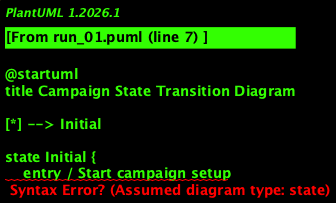

The diagram above was rendered by PlantUML. Its source (embedded in the PNG):
@startuml
title Campaign State Transition Diagram

[*] --> Initial

state Initial {
    entry / Start campaign setup
}

Initial --> Preparing : [Assign manager and staff]

state Preparing {
    do / Prepare campaign details
}

Preparing --> Activated : [Approve and sign contract]

state Activated {
    do / Campaign is active
}

Activated --> AdvertPrepared : [Prepare adverts]

state AdvertPrepared {
    do / Create advert content
}

AdvertPrepared --> AdvertScheduled : [Schedule adverts]

state AdvertScheduled {
    do / Schedule time slots
}

AdvertScheduled --> AdvertRunning : [Start campaign]

state AdvertRunning {
    do / Run adverts
}

AdvertRunning --> Adjusting : [Extend/Adjust]
AdvertRunning --> Completed : [Adverts finish]

state Adjusting {
    do / Make adjustments
}

Adjusting --> AdvertPrepared : [Re-prepare adverts]
Adjusting --> AdvertScheduled : [Reschedule]
Adjusting --> AdvertRunning : [Resume campaign]

state Completed {
    do / End of advert run
}

Completed --> PaymentHandling : [Handle payment]

state PaymentHandling {
    do / Process payments
}

PaymentHandling --> Paid : [Full amount paid]
PaymentHandling --> WaitingForBalance : [Overpayment]

state WaitingForBalance {
    do / Wait for balance
}

WaitingForBalance --> Paid : [Settle overpayment]

state Paid {
    do / Campaign marked as paid
}

Paid --> Archived : [Prepare final statement]

state Archived {
    do / Archive campaign
}

Archived --> [*] : [Release staff and manager]

@enduml